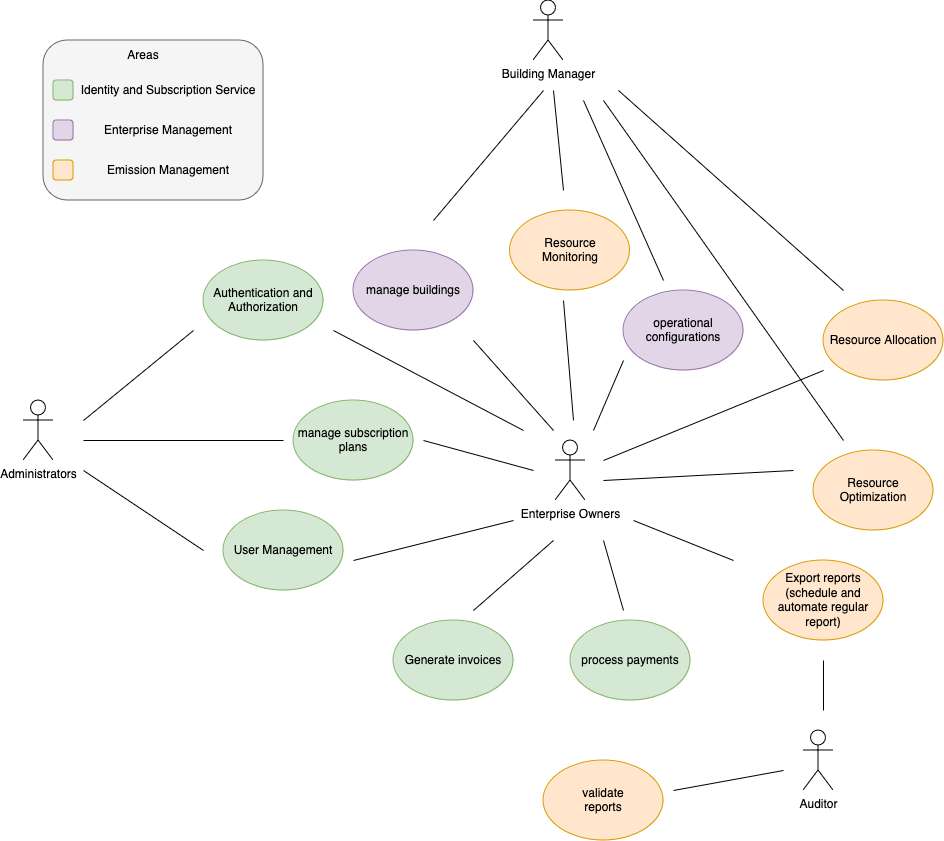

The diagram above was exported from draw.io. Its source (the exported page's mxGraphModel, read from the mxfile embedded in the PNG):
<mxGraphModel dx="3035" dy="1938" grid="1" gridSize="10" guides="1" tooltips="1" connect="1" arrows="1" fold="1" page="1" pageScale="1" pageWidth="827" pageHeight="1169" math="0" shadow="0">
  <root>
    <mxCell id="0" />
    <mxCell id="1" parent="0" />
    <mxCell id="3TxAONB8qmayAnMrU9Ff-1" value="Enterprise Owners" style="shape=umlActor;verticalLabelPosition=bottom;verticalAlign=top;html=1;outlineConnect=0;" vertex="1" parent="1">
      <mxGeometry x="-488" y="280" width="30" height="60" as="geometry" />
    </mxCell>
    <mxCell id="3TxAONB8qmayAnMrU9Ff-2" value="manage buildings" style="ellipse;whiteSpace=wrap;html=1;fillColor=#e1d5e7;strokeColor=#9673a6;" vertex="1" parent="1">
      <mxGeometry x="-690" y="90" width="120" height="80" as="geometry" />
    </mxCell>
    <mxCell id="3TxAONB8qmayAnMrU9Ff-3" value="" style="endArrow=none;html=1;rounded=0;" edge="1" parent="1">
      <mxGeometry width="50" height="50" relative="1" as="geometry">
        <mxPoint x="-570" y="180" as="sourcePoint" />
        <mxPoint x="-490" y="270" as="targetPoint" />
      </mxGeometry>
    </mxCell>
    <mxCell id="3TxAONB8qmayAnMrU9Ff-4" value="operational configurations" style="ellipse;whiteSpace=wrap;html=1;fillColor=#e1d5e7;strokeColor=#9673a6;" vertex="1" parent="1">
      <mxGeometry x="-420" y="130" width="120" height="80" as="geometry" />
    </mxCell>
    <mxCell id="3TxAONB8qmayAnMrU9Ff-5" value="Resource&lt;br&gt;Optimization" style="ellipse;whiteSpace=wrap;html=1;fillColor=#ffe6cc;strokeColor=#d79b00;" vertex="1" parent="1">
      <mxGeometry x="-230" y="290" width="120" height="80" as="geometry" />
    </mxCell>
    <mxCell id="3TxAONB8qmayAnMrU9Ff-6" value="" style="endArrow=none;html=1;rounded=0;" edge="1" parent="1">
      <mxGeometry width="50" height="50" relative="1" as="geometry">
        <mxPoint x="-450" y="270" as="sourcePoint" />
        <mxPoint x="-420" y="200" as="targetPoint" />
      </mxGeometry>
    </mxCell>
    <mxCell id="3TxAONB8qmayAnMrU9Ff-7" value="" style="endArrow=none;html=1;rounded=0;" edge="1" parent="1">
      <mxGeometry width="50" height="50" relative="1" as="geometry">
        <mxPoint x="-440" y="300" as="sourcePoint" />
        <mxPoint x="-220" y="210" as="targetPoint" />
      </mxGeometry>
    </mxCell>
    <mxCell id="3TxAONB8qmayAnMrU9Ff-8" value="Administrators" style="shape=umlActor;verticalLabelPosition=bottom;verticalAlign=top;html=1;outlineConnect=0;" vertex="1" parent="1">
      <mxGeometry x="-1020" y="240" width="30" height="60" as="geometry" />
    </mxCell>
    <mxCell id="3TxAONB8qmayAnMrU9Ff-10" value="manage subscription plans" style="ellipse;whiteSpace=wrap;html=1;fillColor=#d5e8d4;strokeColor=#82b366;" vertex="1" parent="1">
      <mxGeometry x="-750" y="240" width="120" height="80" as="geometry" />
    </mxCell>
    <mxCell id="3TxAONB8qmayAnMrU9Ff-11" value="Generate invoices" style="ellipse;whiteSpace=wrap;html=1;fillColor=#d5e8d4;strokeColor=#82b366;" vertex="1" parent="1">
      <mxGeometry x="-650" y="460" width="120" height="80" as="geometry" />
    </mxCell>
    <mxCell id="3TxAONB8qmayAnMrU9Ff-12" value="process payments" style="ellipse;whiteSpace=wrap;html=1;fillColor=#d5e8d4;strokeColor=#82b366;" vertex="1" parent="1">
      <mxGeometry x="-473" y="460" width="120" height="80" as="geometry" />
    </mxCell>
    <mxCell id="3TxAONB8qmayAnMrU9Ff-13" value="" style="endArrow=none;html=1;rounded=0;" edge="1" parent="1">
      <mxGeometry width="50" height="50" relative="1" as="geometry">
        <mxPoint x="-620" y="280" as="sourcePoint" />
        <mxPoint x="-510" y="310" as="targetPoint" />
      </mxGeometry>
    </mxCell>
    <mxCell id="3TxAONB8qmayAnMrU9Ff-14" value="" style="endArrow=none;html=1;rounded=0;" edge="1" parent="1">
      <mxGeometry width="50" height="50" relative="1" as="geometry">
        <mxPoint x="-570" y="450" as="sourcePoint" />
        <mxPoint x="-490" y="380" as="targetPoint" />
      </mxGeometry>
    </mxCell>
    <mxCell id="3TxAONB8qmayAnMrU9Ff-15" value="" style="endArrow=none;html=1;rounded=0;" edge="1" parent="1">
      <mxGeometry width="50" height="50" relative="1" as="geometry">
        <mxPoint x="-420" y="450" as="sourcePoint" />
        <mxPoint x="-440" y="380" as="targetPoint" />
      </mxGeometry>
    </mxCell>
    <mxCell id="3TxAONB8qmayAnMrU9Ff-16" value="Export reports&lt;br&gt;(schedule and automate regular report) " style="ellipse;whiteSpace=wrap;html=1;fillColor=#ffe6cc;strokeColor=#d79b00;" vertex="1" parent="1">
      <mxGeometry x="-280" y="400" width="120" height="80" as="geometry" />
    </mxCell>
    <mxCell id="3TxAONB8qmayAnMrU9Ff-17" value="" style="endArrow=none;html=1;rounded=0;" edge="1" parent="1">
      <mxGeometry width="50" height="50" relative="1" as="geometry">
        <mxPoint x="-440" y="320" as="sourcePoint" />
        <mxPoint x="-250" y="310" as="targetPoint" />
      </mxGeometry>
    </mxCell>
    <mxCell id="3TxAONB8qmayAnMrU9Ff-18" value="Resource Allocation" style="ellipse;whiteSpace=wrap;html=1;fillColor=#ffe6cc;strokeColor=#d79b00;" vertex="1" parent="1">
      <mxGeometry x="-220" y="140" width="120" height="80" as="geometry" />
    </mxCell>
    <mxCell id="3TxAONB8qmayAnMrU9Ff-19" value="" style="endArrow=none;html=1;rounded=0;" edge="1" parent="1">
      <mxGeometry width="50" height="50" relative="1" as="geometry">
        <mxPoint x="-410" y="360" as="sourcePoint" />
        <mxPoint x="-310" y="400" as="targetPoint" />
      </mxGeometry>
    </mxCell>
    <mxCell id="3TxAONB8qmayAnMrU9Ff-20" value="" style="endArrow=none;html=1;rounded=0;" edge="1" parent="1">
      <mxGeometry width="50" height="50" relative="1" as="geometry">
        <mxPoint x="-960" y="280" as="sourcePoint" />
        <mxPoint x="-760" y="280" as="targetPoint" />
      </mxGeometry>
    </mxCell>
    <mxCell id="3TxAONB8qmayAnMrU9Ff-21" value="User Management" style="ellipse;whiteSpace=wrap;html=1;fillColor=#d5e8d4;strokeColor=#82b366;" vertex="1" parent="1">
      <mxGeometry x="-820" y="350" width="120" height="80" as="geometry" />
    </mxCell>
    <mxCell id="3TxAONB8qmayAnMrU9Ff-22" value="" style="endArrow=none;html=1;rounded=0;" edge="1" parent="1">
      <mxGeometry width="50" height="50" relative="1" as="geometry">
        <mxPoint x="-960" y="310" as="sourcePoint" />
        <mxPoint x="-840" y="390" as="targetPoint" />
      </mxGeometry>
    </mxCell>
    <mxCell id="3TxAONB8qmayAnMrU9Ff-23" value="" style="endArrow=none;html=1;rounded=0;" edge="1" parent="1">
      <mxGeometry width="50" height="50" relative="1" as="geometry">
        <mxPoint x="-690" y="400" as="sourcePoint" />
        <mxPoint x="-530" y="360" as="targetPoint" />
      </mxGeometry>
    </mxCell>
    <mxCell id="3TxAONB8qmayAnMrU9Ff-27" value="Authentication and Authorization" style="ellipse;whiteSpace=wrap;html=1;fillColor=#d5e8d4;strokeColor=#82b366;" vertex="1" parent="1">
      <mxGeometry x="-840" y="100" width="120" height="80" as="geometry" />
    </mxCell>
    <mxCell id="3TxAONB8qmayAnMrU9Ff-28" value="" style="endArrow=none;html=1;rounded=0;" edge="1" parent="1">
      <mxGeometry width="50" height="50" relative="1" as="geometry">
        <mxPoint x="-710" y="170" as="sourcePoint" />
        <mxPoint x="-520" y="270" as="targetPoint" />
      </mxGeometry>
    </mxCell>
    <mxCell id="3TxAONB8qmayAnMrU9Ff-29" value="" style="endArrow=none;html=1;rounded=0;" edge="1" parent="1">
      <mxGeometry width="50" height="50" relative="1" as="geometry">
        <mxPoint x="-850" y="170" as="sourcePoint" />
        <mxPoint x="-960" y="260" as="targetPoint" />
      </mxGeometry>
    </mxCell>
    <mxCell id="3TxAONB8qmayAnMrU9Ff-30" value="&lt;div&gt;Resource&lt;/div&gt;&lt;div&gt;Monitoring&lt;br&gt;&lt;/div&gt;" style="ellipse;whiteSpace=wrap;html=1;fillColor=#ffe6cc;strokeColor=#d79b00;" vertex="1" parent="1">
      <mxGeometry x="-533.5" y="50" width="120" height="80" as="geometry" />
    </mxCell>
    <mxCell id="3TxAONB8qmayAnMrU9Ff-31" value="" style="endArrow=none;html=1;rounded=0;" edge="1" parent="1">
      <mxGeometry width="50" height="50" relative="1" as="geometry">
        <mxPoint x="-470" y="260" as="sourcePoint" />
        <mxPoint x="-480" y="140" as="targetPoint" />
      </mxGeometry>
    </mxCell>
    <mxCell id="3TxAONB8qmayAnMrU9Ff-32" value="Auditor" style="shape=umlActor;verticalLabelPosition=bottom;verticalAlign=top;html=1;outlineConnect=0;" vertex="1" parent="1">
      <mxGeometry x="-240" y="570" width="30" height="60" as="geometry" />
    </mxCell>
    <mxCell id="3TxAONB8qmayAnMrU9Ff-33" value="Building Manager" style="shape=umlActor;verticalLabelPosition=bottom;verticalAlign=top;html=1;outlineConnect=0;" vertex="1" parent="1">
      <mxGeometry x="-510" y="-160" width="30" height="60" as="geometry" />
    </mxCell>
    <mxCell id="3TxAONB8qmayAnMrU9Ff-35" value="" style="endArrow=none;html=1;rounded=0;" edge="1" parent="1">
      <mxGeometry width="50" height="50" relative="1" as="geometry">
        <mxPoint x="-500" y="-70" as="sourcePoint" />
        <mxPoint x="-610" y="60" as="targetPoint" />
      </mxGeometry>
    </mxCell>
    <mxCell id="3TxAONB8qmayAnMrU9Ff-36" value="" style="endArrow=none;html=1;rounded=0;" edge="1" parent="1">
      <mxGeometry width="50" height="50" relative="1" as="geometry">
        <mxPoint x="-490" y="-70" as="sourcePoint" />
        <mxPoint x="-480" y="30" as="targetPoint" />
      </mxGeometry>
    </mxCell>
    <mxCell id="3TxAONB8qmayAnMrU9Ff-37" value="" style="endArrow=none;html=1;rounded=0;" edge="1" parent="1">
      <mxGeometry width="50" height="50" relative="1" as="geometry">
        <mxPoint x="-460" y="-60" as="sourcePoint" />
        <mxPoint x="-380" y="120" as="targetPoint" />
      </mxGeometry>
    </mxCell>
    <mxCell id="3TxAONB8qmayAnMrU9Ff-38" value="" style="endArrow=none;html=1;rounded=0;" edge="1" parent="1">
      <mxGeometry width="50" height="50" relative="1" as="geometry">
        <mxPoint x="-220" y="500" as="sourcePoint" />
        <mxPoint x="-220" y="550" as="targetPoint" />
      </mxGeometry>
    </mxCell>
    <mxCell id="3TxAONB8qmayAnMrU9Ff-39" value="validate&lt;br&gt;reports" style="ellipse;whiteSpace=wrap;html=1;fillColor=#ffe6cc;strokeColor=#d79b00;" vertex="1" parent="1">
      <mxGeometry x="-500" y="600" width="120" height="80" as="geometry" />
    </mxCell>
    <mxCell id="3TxAONB8qmayAnMrU9Ff-40" value="" style="endArrow=none;html=1;rounded=0;" edge="1" parent="1">
      <mxGeometry width="50" height="50" relative="1" as="geometry">
        <mxPoint x="-370" y="630" as="sourcePoint" />
        <mxPoint x="-260" y="610" as="targetPoint" />
      </mxGeometry>
    </mxCell>
    <mxCell id="3TxAONB8qmayAnMrU9Ff-41" value="" style="endArrow=none;html=1;rounded=0;" edge="1" parent="1">
      <mxGeometry width="50" height="50" relative="1" as="geometry">
        <mxPoint x="-425" y="-70" as="sourcePoint" />
        <mxPoint x="-200" y="130" as="targetPoint" />
      </mxGeometry>
    </mxCell>
    <mxCell id="3TxAONB8qmayAnMrU9Ff-42" value="" style="endArrow=none;html=1;rounded=0;" edge="1" parent="1">
      <mxGeometry width="50" height="50" relative="1" as="geometry">
        <mxPoint x="-440" y="-60" as="sourcePoint" />
        <mxPoint x="-200" y="280" as="targetPoint" />
      </mxGeometry>
    </mxCell>
    <mxCell id="3TxAONB8qmayAnMrU9Ff-43" value="" style="rounded=1;whiteSpace=wrap;html=1;fillColor=#f5f5f5;fontColor=#333333;strokeColor=#666666;" vertex="1" parent="1">
      <mxGeometry x="-1000" y="-120" width="220" height="160" as="geometry" />
    </mxCell>
    <mxCell id="3TxAONB8qmayAnMrU9Ff-44" value="" style="rounded=1;whiteSpace=wrap;html=1;fillColor=#d5e8d4;strokeColor=#82b366;" vertex="1" parent="1">
      <mxGeometry x="-990" y="-80" width="20" height="20" as="geometry" />
    </mxCell>
    <mxCell id="3TxAONB8qmayAnMrU9Ff-45" value="Areas" style="text;html=1;align=center;verticalAlign=middle;whiteSpace=wrap;rounded=0;" vertex="1" parent="1">
      <mxGeometry x="-930" y="-120" width="60" height="30" as="geometry" />
    </mxCell>
    <mxCell id="3TxAONB8qmayAnMrU9Ff-46" value="" style="rounded=1;whiteSpace=wrap;html=1;fillColor=#e1d5e7;strokeColor=#9673a6;" vertex="1" parent="1">
      <mxGeometry x="-990" y="-40" width="20" height="20" as="geometry" />
    </mxCell>
    <mxCell id="3TxAONB8qmayAnMrU9Ff-47" value="" style="rounded=1;whiteSpace=wrap;html=1;fillColor=#ffe6cc;strokeColor=#d79b00;" vertex="1" parent="1">
      <mxGeometry x="-990" width="20" height="20" as="geometry" />
    </mxCell>
    <mxCell id="3TxAONB8qmayAnMrU9Ff-48" value="Identity and Subscription Service" style="text;html=1;align=center;verticalAlign=middle;whiteSpace=wrap;rounded=0;" vertex="1" parent="1">
      <mxGeometry x="-970" y="-85" width="190" height="30" as="geometry" />
    </mxCell>
    <mxCell id="3TxAONB8qmayAnMrU9Ff-49" value="Enterprise Management" style="text;html=1;align=center;verticalAlign=middle;whiteSpace=wrap;rounded=0;" vertex="1" parent="1">
      <mxGeometry x="-970" y="-45" width="190" height="30" as="geometry" />
    </mxCell>
    <mxCell id="3TxAONB8qmayAnMrU9Ff-50" value="Emission Management" style="text;html=1;align=center;verticalAlign=middle;whiteSpace=wrap;rounded=0;" vertex="1" parent="1">
      <mxGeometry x="-970" y="-5" width="190" height="30" as="geometry" />
    </mxCell>
  </root>
</mxGraphModel>